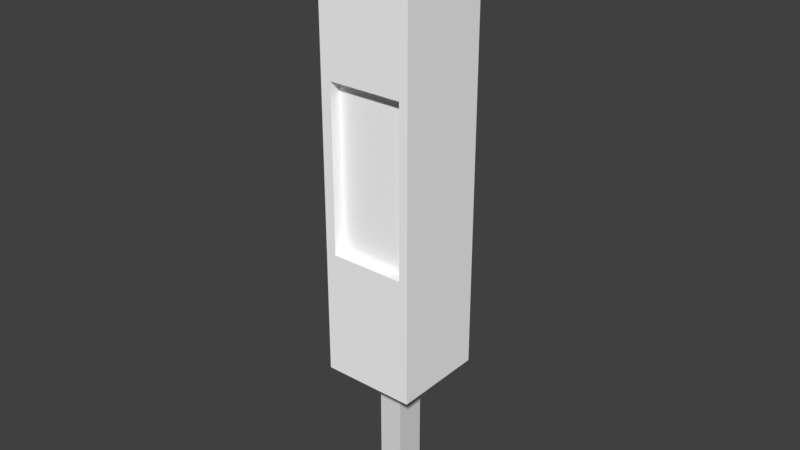 # Source: Jumper.blend  (saved by Blender 2.79.0; exported with 4.5.12 LTS)
import bpy
from mathutils import Matrix  # noqa: F401  (used for matrix-valued properties, if any)

bpy.ops.wm.read_factory_settings(use_empty=True)
scene = bpy.context.scene
scene.name = 'Scene'

# ---- collections
col_collection_1 = bpy.data.collections.new('Collection 1'); scene.collection.children.link(col_collection_1)

# ---- materials (node trees are filled in below, after node groups)
mat_blackplastic = bpy.data.materials.new('BlackPlastic')
mat_blackplastic.alpha_threshold = 0.0
mat_blackplastic.use_transparent_shadow = False
mat_blackplastic.diffuse_color = (1.0, 1.0, 1.0, 1.0)
mat_blackplastic.roughness = 0.5
mat_metal = bpy.data.materials.new('Metal')
mat_metal.alpha_threshold = 0.0
mat_metal.use_transparent_shadow = False
mat_metal.roughness = 0.5

# ---- material node trees

# ---- world
world_world = bpy.data.worlds.new('World'); scene.world = world_world
world_world.color = (0.05088, 0.05088, 0.05088)
world_world.use_sun_shadow = False
world_world.sun_shadow_jitter_overblur = 0.0
world_world.cycles.sampling_method = 'MANUAL'

# ---- meshes
me_cube_001 = bpy.data.meshes.new('Cube.001')
me_cube_001.from_pydata([(0.025, 0.001096, -0.025), (0.025, 0.001096, 0.025), (-0.025, 0.001096, 0.025), (-0.025, 0.001096, -0.025), (0.025, 0.2411, -0.025), (0.025, 0.2411, 0.025), (-0.025, 0.2411, 0.025), (-0.025, 0.2411, -0.025), (0.025, 0.1559, -0.025), (0.025, 0.1559, 0.025), (-0.025, 0.1559, 0.025), (-0.025, 0.1559, -0.025), (0.025, 0.06796, -0.025), (0.025, 0.06796, 0.025), (-0.025, 0.06796, 0.025), (-0.025, 0.06796, -0.025), (-0.01945, 0.001096, -0.025), (-0.01945, 0.001096, 0.025), (-0.01945, 0.2411, -0.025), (-0.01945, 0.2411, 0.025), (-0.01945, 0.1559, -0.025), (-0.01945, 0.1559, 0.025), (-0.01945, 0.06796, 0.025), (-0.01945, 0.06796, -0.025), (0.02031, 0.001096, -0.025), (0.02031, 0.001096, 0.025), (0.02031, 0.2411, -0.025), (0.02031, 0.2411, 0.025), (0.02031, 0.1559, -0.025), (0.02031, 0.1559, 0.025), (0.02031, 0.06796, 0.025), (0.02031, 0.06796, -0.025), (0.02031, 0.1559, 0.01913), (-0.01945, 0.1559, 0.01913), (0.02031, 0.06796, 0.01913), (-0.01945, 0.06796, 0.01913), (0.006874, 0.001096, -0.008103), (-0.006013, 0.001096, -0.008103), (0.006874, 0.001096, 0.008103), (-0.006013, 0.001096, 0.008103), (0.006874, -0.07942, -0.008103), (-0.006013, -0.07942, -0.008103), (0.006874, -0.07942, 0.008103), (-0.006013, -0.07942, 0.008103), (0.02031, 0.2411, -0.02052), (-0.01945, 0.2411, -0.02052), (0.02031, 0.2411, 0.02052), (-0.01945, 0.2411, 0.02052), (0.02031, 0.2247, -0.02052), (-0.01945, 0.2247, -0.02052), (0.02031, 0.2247, 0.02052), (-0.01945, 0.2247, 0.02052)], [], [(16, 17, 2, 3), (18, 7, 6, 19), (8, 4, 5, 9), (21, 19, 6, 10), (10, 6, 7, 11), (23, 16, 3, 15), (18, 20, 11, 7), (14, 10, 11, 15), (22, 21, 10, 14), (12, 8, 9, 13), (0, 12, 13, 1), (17, 22, 14, 2), (2, 14, 15, 3), (20, 23, 15, 11), (28, 31, 23, 20), (25, 30, 22, 17), (30, 29, 32, 34), (26, 28, 20, 18), (31, 24, 16, 23), (29, 27, 19, 21), (26, 18, 45, 44), (17, 16, 37, 39), (0, 1, 25, 24), (4, 26, 27, 5), (9, 5, 27, 29), (12, 0, 24, 31), (4, 8, 28, 26), (13, 9, 29, 30), (1, 13, 30, 25), (8, 12, 31, 28), (34, 32, 33, 35), (29, 21, 33, 32), (21, 22, 35, 33), (22, 30, 34, 35), (39, 37, 41, 43), (24, 25, 38, 36), (16, 24, 36, 37), (25, 17, 39, 38), (40, 42, 43, 41), (37, 36, 40, 41), (36, 38, 42, 40), (38, 39, 43, 42), (46, 44, 48, 50), (19, 27, 46, 47), (18, 19, 47, 45), (27, 26, 44, 46), (48, 49, 51, 50), (47, 46, 50, 51), (45, 47, 51, 49), (44, 45, 49, 48)])
me_cube_001.polygons.foreach_set('use_smooth', [True] * 50)
me_cube_001.polygons.foreach_set('material_index', [0, 0, 0, 0, 0, 0, 0, 0, 0, 0, 0, 0, 0, 0, 0, 0, 0, 0, 0, 0, 0, 0, 0, 0, 0, 0, 0, 0, 0, 0, 0, 0, 0, 0, 1, 0, 0, 0, 1, 1, 1, 1, 0, 0, 0, 0, 0, 0, 0, 0])
_k = set([(0, 1), (0, 12), (0, 24), (1, 13), (1, 25), (2, 3), (2, 14), (2, 17), (3, 15), (3, 16), (4, 5), (4, 8), (4, 26), (5, 9), (5, 27), (6, 7), (6, 10), (6, 19), (7, 11), (7, 18), (8, 12), (9, 13), (10, 14), (11, 15), (16, 24), (17, 25), (18, 19), (18, 26), (18, 45), (19, 27), (19, 47), (21, 22), (21, 29), (21, 33), (22, 30), (22, 35), (26, 27), (26, 44), (27, 46), (29, 30), (29, 32), (30, 34), (32, 33), (32, 34), (33, 35), (34, 35), (36, 37), (36, 38), (36, 40), (37, 39), (37, 41), (38, 39), (38, 42), (39, 43), (40, 41), (40, 42), (41, 43), (42, 43), (44, 45), (44, 48), (45, 47), (45, 49), (46, 47), (46, 50), (47, 51), (48, 49), (48, 50), (49, 51), (50, 51)])
me_cube_001.attributes.new('sharp_edge', 'BOOLEAN', 'EDGE').data.foreach_set('value', [ (min(e.vertices), max(e.vertices)) in _k for e in me_cube_001.edges])
_uv = me_cube_001.uv_layers.new(name='UVMap')
_uv.uv.foreach_set('vector', [0.8947, 0.3479, 0.7158, 0.3479, 0.7158, 0.3272, 0.8947, 0.3272, 0.9532, 0.9989, 0.9334, 0.9989, 0.9334, 0.8129, 0.9532, 0.8129, 0.5368, 0.317, 0.5368, 0.0, 0.7158, 0.0, 0.7158, 0.317, 0.1591, 0.317, 0.1591, 0.0, 0.1789, 0.0, 0.1789, 0.317, 0.1789, 0.317, 0.1789, 0.0, 0.3579, 0.0, 0.3579, 0.317, 0.3778, 0.6442, 0.3778, 0.893, 0.3579, 0.893, 0.3579, 0.6442, 0.3778, 0.0, 0.3778, 0.317, 0.3579, 0.317, 0.3579, 0.0, 0.1789, 0.6442, 0.1789, 0.317, 0.3579, 0.317, 0.3579, 0.6442, 0.1591, 0.6442, 0.1591, 0.317, 0.1789, 0.317, 0.1789, 0.6442, 0.5368, 0.6442, 0.5368, 0.317, 0.7158, 0.317, 0.7158, 0.6442, 0.5368, 0.893, 0.5368, 0.6442, 0.7158, 0.6442, 0.7158, 0.893, 0.1591, 0.893, 0.1591, 0.6442, 0.1789, 0.6442, 0.1789, 0.893, 0.1789, 0.893, 0.1789, 0.6442, 0.3579, 0.6442, 0.3579, 0.893, 0.3778, 0.317, 0.3778, 0.6442, 0.3579, 0.6442, 0.3579, 0.317, 0.5201, 0.317, 0.5201, 0.6442, 0.3778, 0.6442, 0.3778, 0.317, 0.01679, 0.893, 0.01679, 0.6442, 0.1591, 0.6442, 0.1591, 0.893, 0.979, 0.8405, 0.979, 0.5133, 1.0, 0.5133, 1.0, 0.8405, 0.5201, 0.0, 0.5201, 0.317, 0.3778, 0.317, 0.3778, 0.0, 0.5201, 0.6442, 0.5201, 0.893, 0.3778, 0.893, 0.3778, 0.6442, 0.01679, 0.317, 0.01679, 1.109e-07, 0.1591, 0.0, 0.1591, 0.317, 0.7326, 0.5133, 0.8749, 0.5133, 0.8749, 0.5299, 0.7326, 0.5299, 0.7158, 0.3479, 0.8947, 0.3479, 0.8343, 0.3979, 0.7763, 0.3979, 0.8947, 0.5133, 0.7158, 0.5133, 0.7158, 0.4958, 0.8947, 0.4958, 0.7158, 0.5133, 0.7326, 0.5133, 0.7326, 0.6993, 0.7158, 0.6993, 9.333e-08, 0.317, 0.0, 1.109e-07, 0.01679, 1.109e-07, 0.01679, 0.317, 0.5368, 0.6442, 0.5368, 0.893, 0.5201, 0.893, 0.5201, 0.6442, 0.5368, 0.0, 0.5368, 0.317, 0.5201, 0.317, 0.5201, 0.0, 2e-07, 0.6442, 9.333e-08, 0.317, 0.01679, 0.317, 0.01679, 0.6442, 2.733e-07, 0.893, 2e-07, 0.6442, 0.01679, 0.6442, 0.01679, 0.893, 0.5368, 0.317, 0.5368, 0.6442, 0.5201, 0.6442, 0.5201, 0.317, 0.7158, 0.3272, 0.7158, 0.0, 0.8581, 0.0, 0.8581, 0.3272, 0.8328, 1.0, 0.8328, 0.8521, 0.8538, 0.8521, 0.8538, 1.0, 0.9622, 0.3272, 0.9622, 0.0, 0.9832, 0.0, 0.9832, 0.3272, 0.8538, 1.0, 0.8538, 0.8521, 0.8748, 0.8521, 0.8748, 1.0, 0.8749, 0.5133, 0.9329, 0.5133, 0.9329, 0.8129, 0.8749, 0.8129, 0.8947, 0.4958, 0.7158, 0.4958, 0.7763, 0.4458, 0.8343, 0.4458, 0.8947, 0.3479, 0.8947, 0.4958, 0.8343, 0.4458, 0.8343, 0.3979, 0.7158, 0.4958, 0.7158, 0.3479, 0.7763, 0.3979, 0.7763, 0.4458, 0.3579, 0.9533, 0.3579, 0.893, 0.404, 0.893, 0.404, 0.9533, 0.9161, 7.364e-09, 0.9622, 0.0, 0.9622, 0.2996, 0.9161, 0.2996, 0.9161, 0.2996, 0.8581, 0.2996, 0.8581, 0.0, 0.9161, 0.0, 0.9329, 0.5133, 0.979, 0.5133, 0.979, 0.8129, 0.9329, 0.8129, 0.9532, 0.3272, 0.9532, 0.48, 0.8947, 0.48, 0.8947, 0.3272, 0.8749, 0.6993, 0.7326, 0.6993, 0.7326, 0.6827, 0.8749, 0.6827, 0.0, 0.0, 0.0, 0.0, 0.0, 0.0, 0.0, 0.0, 0.7326, 0.6993, 0.7326, 0.5133, 0.7326, 0.5299, 0.7326, 0.6827, 0.7158, 0.6993, 0.8581, 0.6993, 0.8581, 0.8521, 0.7158, 0.8521, 0.7743, 0.8521, 0.7743, 1.0, 0.7158, 1.0, 0.7158, 0.8521, 0.8749, 0.9656, 0.8749, 0.8129, 0.9334, 0.8129, 0.9334, 0.9656, 0.7743, 1.0, 0.7743, 0.8521, 0.8328, 0.8521, 0.8328, 1.0])
me_cube_001.materials.append(mat_blackplastic)
me_cube_001.materials.append(mat_metal)
me_cube_001.use_remesh_preserve_volume = False
me_cube_001.use_remesh_preserve_attributes = False
me_cube_001.use_mirror_vertex_groups = False
me_cube_001.update()
me_cube_001.normals_split_custom_set([tuple(v) for v in zip(*[iter([0.0, -1.0, -8.517e-10, 0.0, -1.0, -8.517e-10, 0.0, -1.0, -1.534e-09, 0.0, -1.0, -1.534e-09, 0.0, 1.0, 0.0, 0.0, 1.0, 0.0, 0.0, 1.0, 0.0, 0.0, 1.0, 0.0, 1.0, 1.307e-08, 3.818e-07, 1.0, -1.093e-08, 4.657e-07, 1.0, -1.093e-08, 4.657e-07, 1.0, 1.307e-08, 3.818e-07, -4.606e-07, -3.644e-09, 1.0, -4.524e-07, -5.466e-09, 1.0, -4.923e-07, 1.093e-08, 1.0, -4.846e-07, 5.466e-09, 1.0, -1.0, -1.563e-08, -2.235e-07, -1.0, 1.64e-08, -2.049e-07, -1.0, 1.64e-08, -2.049e-07, -1.0, -1.563e-08, -2.235e-07, 2.638e-07, 4.11e-08, -1.0, 2.225e-07, 5.572e-08, -1.0, 3.137e-07, 4.179e-08, -1.0, 3.953e-07, 3.678e-08, -1.0, 3.493e-07, 3.279e-08, -1.0, 3.272e-07, 2.963e-08, -1.0, 4.846e-07, 2.682e-08, -1.0, 4.923e-07, 2.186e-08, -1.0, -1.0, -1.338e-08, -2.421e-07, -1.0, -1.563e-08, -2.235e-07, -1.0, -1.563e-08, -2.235e-07, -1.0, -1.338e-08, -2.421e-07, -2.174e-07, -9.286e-09, 1.0, -4.606e-07, -3.644e-09, 1.0, -4.846e-07, 5.466e-09, 1.0, -2.385e-07, 6.965e-09, 1.0, 1.0, 2.201e-08, 2.049e-07, 1.0, 1.307e-08, 3.818e-07, 1.0, 1.307e-08, 3.818e-07, 1.0, 2.201e-08, 2.049e-07, 1.0, 6.965e-09, 1.118e-07, 1.0, 2.201e-08, 2.049e-07, 1.0, 2.201e-08, 2.049e-07, 1.0, 6.965e-09, 1.118e-07, -8.759e-08, -1.393e-08, 1.0, -2.174e-07, -9.286e-09, 1.0, -2.385e-07, 6.965e-09, 1.0, 0.0, 1.393e-08, 1.0, -1.0, 2.089e-08, -2.421e-07, -1.0, -1.338e-08, -2.421e-07, -1.0, -1.338e-08, -2.421e-07, -1.0, 2.089e-08, -2.421e-07, 3.272e-07, 2.963e-08, -1.0, 2.638e-07, 4.11e-08, -1.0, 3.953e-07, 3.678e-08, -1.0, 4.846e-07, 2.682e-08, -1.0, 5.127e-07, 3.792e-08, -1.0, 5.339e-07, 4.89e-08, -1.0, 2.638e-07, 4.11e-08, -1.0, 3.272e-07, 2.963e-08, -1.0, -8.759e-08, -6.268e-08, 1.0, -5.839e-08, -4.885e-08, 1.0, -2.174e-07, -9.286e-09, 1.0, -8.759e-08, -1.393e-08, 1.0, -1.0, -5.359e-08, 0.0, -1.0, -5.359e-08, 0.0, -1.0, -5.359e-08, 0.0, -1.0, -5.359e-08, 0.0, 3.944e-07, 5.466e-08, -1.0, 5.127e-07, 3.792e-08, -1.0, 3.272e-07, 2.963e-08, -1.0, 3.493e-07, 3.279e-08, -1.0, 5.339e-07, 4.89e-08, -1.0, 4.369e-07, 7.661e-08, -1.0, 2.225e-07, 5.572e-08, -1.0, 2.638e-07, 4.11e-08, -1.0, -3.317e-07, -3.621e-08, 1.0, -4.975e-07, -4.373e-08, 1.0, -4.524e-07, -5.466e-09, 1.0, -4.606e-07, -3.644e-09, 1.0, 0.0, 1.0, 0.0, 0.0, 1.0, 0.0, 0.0, 1.0, 0.0, 0.0, 1.0, 0.0, 0.0, -1.0, -8.517e-10, 0.0, -1.0, -8.517e-10, 0.0, -1.0, -2.081e-10, 0.0, -1.0, -2.081e-10, 0.0, -1.0, 0.0, 0.0, -1.0, 0.0, 0.0, -1.0, 0.0, 0.0, -1.0, 0.0, 0.0, 1.0, -4.964e-07, 0.0, 1.0, -4.964e-07, 0.0, 1.0, -4.964e-07, 0.0, 1.0, -4.964e-07, -2.913e-07, -4.338e-08, 1.0, -5.826e-07, -6.559e-08, 1.0, -4.975e-07, -4.373e-08, 1.0, -3.317e-07, -3.621e-08, 1.0, 9.356e-07, 5.238e-08, -1.0, 7.424e-07, 8.358e-08, -1.0, 4.369e-07, 7.661e-08, -1.0, 5.339e-07, 4.89e-08, -1.0, 5.826e-07, 6.559e-08, -1.0, 8.557e-07, 4.338e-08, -1.0, 5.127e-07, 3.792e-08, -1.0, 3.944e-07, 5.466e-08, -1.0, 0.0, -5.238e-08, 1.0, -2.913e-07, -4.338e-08, 1.0, -3.317e-07, -3.621e-08, 1.0, -5.839e-08, -4.885e-08, 1.0, 0.0, -8.358e-08, 1.0, 0.0, -5.238e-08, 1.0, -5.839e-08, -4.885e-08, 1.0, -8.759e-08, -6.268e-08, 1.0, 8.557e-07, 4.338e-08, -1.0, 9.356e-07, 5.238e-08, -1.0, 5.339e-07, 4.89e-08, -1.0, 5.127e-07, 3.792e-08, -1.0, -2.664e-07, -1.059e-08, 1.0, -2.664e-07, -1.059e-08, 1.0, -2.664e-07, -1.059e-08, 1.0, -2.664e-07, -1.059e-08, 1.0, 0.0, -1.0, 0.0, 0.0, -1.0, 0.0, 0.0, -1.0, 0.0, 0.0, -1.0, 0.0, 1.0, 0.0, 0.0, 1.0, 0.0, 0.0, 1.0, 0.0, 0.0, 1.0, 0.0, 0.0, 0.0, 1.0, 0.0, 0.0, 1.0, 0.0, 0.0, 1.0, 0.0, 0.0, 1.0, 0.0, -1.0, 0.0, -1.437e-07, -1.0, 0.0, -1.437e-07, -1.0, 0.0, -1.437e-07, -1.0, 0.0, -1.437e-07, 0.0, -1.0, 0.0, 0.0, -1.0, 0.0, 0.0, -1.0, 0.0, 0.0, -1.0, 0.0, 0.0, -1.0, -8.517e-10, 0.0, -1.0, 0.0, 0.0, -1.0, 0.0, 0.0, -1.0, -2.081e-10, 0.0, -1.0, 0.0, 0.0, -1.0, -8.517e-10, 0.0, -1.0, -2.081e-10, 0.0, -1.0, 0.0, 0.0, -1.0, 3.28e-07, 0.0, -1.0, 3.28e-07, 0.0, -1.0, 3.28e-07, 0.0, -1.0, 3.28e-07, 5.61e-08, 0.0, -1.0, 5.61e-08, 0.0, -1.0, 5.61e-08, 0.0, -1.0, 5.61e-08, 0.0, -1.0, 1.0, 0.0, 0.0, 1.0, 0.0, 0.0, 1.0, 0.0, 0.0, 1.0, 0.0, 0.0, 0.0, 0.0, 1.0, 0.0, 0.0, 1.0, 0.0, 0.0, 1.0, 0.0, 0.0, 1.0, -1.0, 7.361e-06, 4.248e-05, -1.0, 7.153e-06, -4.315e-05, -1.0, 0.0, -6.353e-07, -1.0, 0.0, -6.353e-07, 0.0, 1.0, 0.0, 0.0, 1.0, 0.0, 0.0, 1.0, 0.0, 0.0, 1.0, 0.0, 0.0, 0.0, 0.0, 0.0, 0.0, 0.0, 0.0, 0.0, 0.0, 0.0, 0.0, 0.0, -1.0, 4.371e-08, 4.715e-05, -1.0, 4.371e-08, -4.797e-05, -1.0, 7.153e-06, -4.315e-05, -1.0, 7.361e-06, 4.248e-05, 0.0, 1.0, -5.706e-07, 0.0, 1.0, -5.706e-07, 0.0, 1.0, -5.706e-07, 0.0, 1.0, -5.706e-07, 3.135e-07, 0.0, -1.0, 3.135e-07, 0.0, -1.0, 3.135e-07, 0.0, -1.0, 3.135e-07, 0.0, -1.0, 1.0, 0.0, 3.176e-07, 1.0, 0.0, 3.176e-07, 1.0, 0.0, 3.176e-07, 1.0, 0.0, 3.176e-07, -1.791e-07, 0.0, 1.0, -1.791e-07, 0.0, 1.0, -1.791e-07, 0.0, 1.0, -1.791e-07, 0.0, 1.0])] * 3)])

# ---- objects
ob_jumper = bpy.data.objects.new('Jumper', me_cube_001)

# ---- transforms, parenting, visibility, modifiers, constraints
ob_jumper.location = (-8.346e-05, 0.0, 0.0)
ob_jumper.rotation_euler = (1.571, -0.0, 0.0)
ob_jumper.scale = (20.18, 20.18, 20.18)
ob_jumper.color = (0.8, 0.8, 0.8, 1.0)
ob_jumper.lineart.crease_threshold = 0.0

# ---- collection membership
col_collection_1.objects.link(ob_jumper)

# ---- scene / render settings (as saved in the file)
scene.frame_start = 1; scene.frame_end = 250; scene.frame_set(1)
scene.render.engine = 'BLENDER_EEVEE_NEXT'
scene.render.resolution_percentage = 50
scene.render.dither_intensity = 0.0
scene.cycles.use_denoising = False
scene.cycles.samples = 128
scene.cycles.sampling_pattern = 'TABULATED_SOBOL'
scene.cycles.use_adaptive_sampling = False
scene.cycles.use_light_tree = False
scene.cycles.blur_glossy = 0.0
scene.cycles.sample_clamp_indirect = 0.0
scene.view_settings.view_transform = 'Standard'
bpy.context.view_layer.update()

# ---- added for rendering (the .blend has no active camera and no usable light): camera, sun
cam_auto = bpy.data.cameras.new('AutoCamera')
cam_auto.lens = 50.0
cam_auto.sensor_width = 36.0
cam_auto.clip_end = 1000.0
ob_auto_camera = bpy.data.objects.new('AutoCamera', cam_auto)
scene.collection.objects.link(ob_auto_camera)
ob_auto_camera.location = (6.12738, -7.35295, 6.53301)
ob_auto_camera.rotation_euler = (1.09748, -7.21219e-08, 0.694738)
scene.camera = ob_auto_camera
light_auto_sun = bpy.data.lights.new('AutoSun', 'SUN')
light_auto_sun.energy = 3.0
light_auto_sun.angle = 0.0523599
ob_auto_sun = bpy.data.objects.new('AutoSun', light_auto_sun)
scene.collection.objects.link(ob_auto_sun)
ob_auto_sun.rotation_euler = (0.872665, 0.174533, 0.523599)
bpy.context.view_layer.update()
